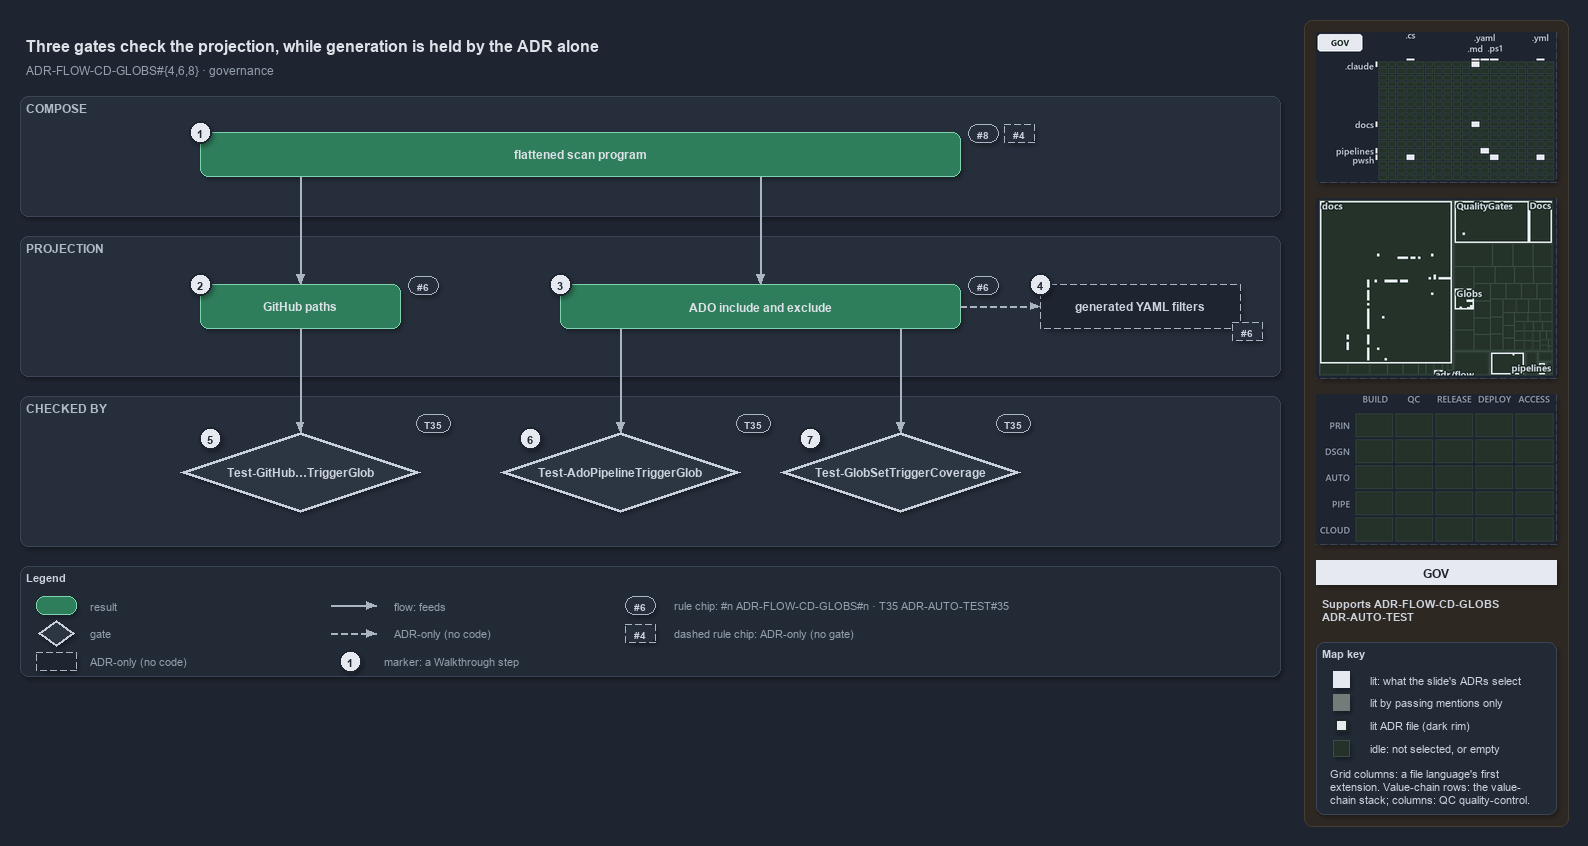

The diagram above was exported from draw.io. Its source (the exported page's mxGraphModel, read from the mxfile embedded in the PNG):
<mxGraphModel dx="1024" dy="768" grid="0" gridSize="10" guides="1" tooltips="1" connect="1" arrows="1" fold="1" page="1" pageScale="1" pageWidth="1572" pageHeight="700" background="#1E2430" math="0" shadow="1">
  <root>
    <mxCell id="0" />
    <mxCell id="1" parent="0" />
    <mxCell id="sidebar-bg" value="" style="rounded=1;arcSize=2;html=1;fillColor=#2E2823;strokeColor=#453C33;shadow=0;" vertex="1" parent="1">
      <mxGeometry x="1304" y="4" width="264" height="806" as="geometry" />
    </mxCell>
    <mxCell id="title" value="Three gates check the projection, while generation is held by the ADR alone" style="text;html=1;align=left;verticalAlign=middle;fontSize=16;fontStyle=1;fontColor=#DDE2E9;" vertex="1" parent="1">
      <mxGeometry x="20" y="14" width="1260" height="30" as="geometry" />
    </mxCell>
    <mxCell id="subtitle" value="ADR-FLOW-CD-GLOBS#{4,6,8} &amp;#183; governance" style="text;html=1;align=left;verticalAlign=middle;fontSize=12;fontColor=#949FAE;" vertex="1" parent="1">
      <mxGeometry x="20" y="44" width="1240" height="20" as="geometry" />
    </mxCell>
    <mxCell id="band-compose" value="COMPOSE" style="rounded=1;html=1;arcSize=3;fillColor=#262E3B;strokeColor=#3A4555;verticalAlign=top;align=left;spacingLeft=8;fontStyle=1;fontSize=12;fontColor=#B0BAC7;" vertex="1" parent="1">
      <mxGeometry x="20" y="80" width="1260" height="120" as="geometry" />
    </mxCell>
    <mxCell id="band-projection" value="PROJECTION" style="rounded=1;html=1;arcSize=3;fillColor=#262E3B;strokeColor=#3A4555;verticalAlign=top;align=left;spacingLeft=8;fontStyle=1;fontSize=12;fontColor=#B0BAC7;" vertex="1" parent="1">
      <mxGeometry x="20" y="220" width="1260" height="140" as="geometry" />
    </mxCell>
    <mxCell id="band-checked" value="CHECKED BY" style="rounded=1;html=1;arcSize=3;fillColor=#262E3B;strokeColor=#3A4555;verticalAlign=top;align=left;spacingLeft=8;fontStyle=1;fontSize=12;fontColor=#B0BAC7;" vertex="1" parent="1">
      <mxGeometry x="20" y="380" width="1260" height="150" as="geometry" />
    </mxCell>
    <mxCell id="r-program" value="&lt;b&gt;flattened scan program&lt;/b&gt;" style="rounded=1;whiteSpace=wrap;html=1;arcSize=20;fillColor=#2E7D5B;strokeColor=#7FD3AE;fontColor=#DDE2E9;fontSize=12;" vertex="1" parent="1">
      <mxGeometry x="200" y="116" width="760" height="44" as="geometry" />
    </mxCell>
    <mxCell id="chip-8" value="#8" style="rounded=1;arcSize=50;whiteSpace=wrap;html=1;fillColor=#262E3B;strokeColor=#AAB4C3;fontColor=#CDD3DC;fontStyle=1;fontSize=10.5;" vertex="1" parent="1">
      <mxGeometry x="968" y="108" width="30" height="18" as="geometry" />
    </mxCell>
    <mxCell id="chip-4" value="#4" style="rounded=1;arcSize=50;whiteSpace=wrap;html=1;fillColor=#262E3B;strokeColor=#AAB4C3;fontColor=#CDD3DC;fontStyle=1;fontSize=10.5;dashed=1;" vertex="1" parent="1">
      <mxGeometry x="1004" y="108" width="30" height="18" as="geometry" />
    </mxCell>
    <mxCell id="r-github" value="&lt;b&gt;GitHub paths&lt;/b&gt;" style="rounded=1;whiteSpace=wrap;html=1;arcSize=20;fillColor=#2E7D5B;strokeColor=#7FD3AE;fontColor=#DDE2E9;fontSize=12;" vertex="1" parent="1">
      <mxGeometry x="200" y="268" width="200" height="44" as="geometry" />
    </mxCell>
    <mxCell id="r-ado" value="&lt;b&gt;ADO include and exclude&lt;/b&gt;" style="rounded=1;whiteSpace=wrap;html=1;arcSize=20;fillColor=#2E7D5B;strokeColor=#7FD3AE;fontColor=#DDE2E9;fontSize=12;" vertex="1" parent="1">
      <mxGeometry x="560" y="268" width="400" height="44" as="geometry" />
    </mxCell>
    <mxCell id="a-generated" value="&lt;b&gt;generated YAML filters&lt;/b&gt;" style="rounded=1;whiteSpace=wrap;html=1;arcSize=20;fillColor=#1E2430;strokeColor=#AAB4C3;dashed=1;fontColor=#CDD3DC;fontSize=12;" vertex="1" parent="1">
      <mxGeometry x="1040" y="268" width="200" height="44" as="geometry" />
    </mxCell>
    <mxCell id="chip-6a" value="#6" style="rounded=1;arcSize=50;whiteSpace=wrap;html=1;fillColor=#262E3B;strokeColor=#AAB4C3;fontColor=#CDD3DC;fontStyle=1;fontSize=10.5;" vertex="1" parent="1">
      <mxGeometry x="408" y="260" width="30" height="18" as="geometry" />
    </mxCell>
    <mxCell id="chip-6b" value="#6" style="rounded=1;arcSize=50;whiteSpace=wrap;html=1;fillColor=#262E3B;strokeColor=#AAB4C3;fontColor=#CDD3DC;fontStyle=1;fontSize=10.5;" vertex="1" parent="1">
      <mxGeometry x="968" y="260" width="30" height="18" as="geometry" />
    </mxCell>
    <mxCell id="chip-6c" value="#6" style="rounded=1;arcSize=50;whiteSpace=wrap;html=1;fillColor=#262E3B;strokeColor=#AAB4C3;fontColor=#CDD3DC;fontStyle=1;fontSize=10.5;dashed=1;" vertex="1" parent="1">
      <mxGeometry x="1232" y="306" width="30" height="18" as="geometry" />
    </mxCell>
    <mxCell id="p-program-gh" value="" style="text;html=1;strokeColor=none;fillColor=none;" vertex="1" parent="1">
      <mxGeometry x="300" y="160" width="1" height="1" as="geometry" />
    </mxCell>
    <mxCell id="p-program-ado" value="" style="text;html=1;strokeColor=none;fillColor=none;" vertex="1" parent="1">
      <mxGeometry x="760" y="160" width="1" height="1" as="geometry" />
    </mxCell>
    <mxCell id="e-program-github" value="" style="edgeStyle=orthogonalEdgeStyle;rounded=1;html=1;fontSize=10;fontColor=#CDD3DC;endArrow=block;strokeColor=#AAB4C3;shadow=0;" edge="1" parent="1" source="p-program-gh" target="r-github">
      <mxGeometry relative="1" as="geometry" />
    </mxCell>
    <mxCell id="e-program-ado" value="" style="edgeStyle=orthogonalEdgeStyle;rounded=1;html=1;fontSize=10;fontColor=#CDD3DC;endArrow=block;strokeColor=#AAB4C3;shadow=0;" edge="1" parent="1" source="p-program-ado" target="r-ado">
      <mxGeometry relative="1" as="geometry" />
    </mxCell>
    <mxCell id="e-ado-generated" value="" style="edgeStyle=orthogonalEdgeStyle;rounded=1;html=1;fontSize=10;fontColor=#CDD3DC;endArrow=block;strokeColor=#AAB4C3;shadow=0;dashed=1;" edge="1" parent="1" source="r-ado" target="a-generated">
      <mxGeometry relative="1" as="geometry" />
    </mxCell>
    <mxCell id="g-github" value="&lt;b&gt;Test-GitHub&amp;#8230;TriggerGlob&lt;/b&gt;" style="rhombus;whiteSpace=wrap;html=1;fillColor=#2C3542;strokeColor=#C7D0DB;strokeWidth=3;fontColor=#CDD3DC;fontSize=12;" vertex="1" parent="1">
      <mxGeometry x="180" y="416" width="240" height="80" as="geometry" />
    </mxCell>
    <mxCell id="g-ado" value="&lt;b&gt;Test-AdoPipelineTriggerGlob&lt;/b&gt;" style="rhombus;whiteSpace=wrap;html=1;fillColor=#2C3542;strokeColor=#C7D0DB;strokeWidth=3;fontColor=#CDD3DC;fontSize=12;" vertex="1" parent="1">
      <mxGeometry x="500" y="416" width="240" height="80" as="geometry" />
    </mxCell>
    <mxCell id="g-coverage" value="&lt;b&gt;Test-GlobSetTriggerCoverage&lt;/b&gt;" style="rhombus;whiteSpace=wrap;html=1;fillColor=#2C3542;strokeColor=#C7D0DB;strokeWidth=3;fontColor=#CDD3DC;fontSize=12;" vertex="1" parent="1">
      <mxGeometry x="780" y="416" width="240" height="80" as="geometry" />
    </mxCell>
    <mxCell id="chip-t1" value="T35" style="rounded=1;arcSize=50;whiteSpace=wrap;html=1;fillColor=#262E3B;strokeColor=#AAB4C3;fontColor=#CDD3DC;fontStyle=1;fontSize=10.5;" vertex="1" parent="1">
      <mxGeometry x="416" y="398" width="34" height="18" as="geometry" />
    </mxCell>
    <mxCell id="chip-t2" value="T35" style="rounded=1;arcSize=50;whiteSpace=wrap;html=1;fillColor=#262E3B;strokeColor=#AAB4C3;fontColor=#CDD3DC;fontStyle=1;fontSize=10.5;" vertex="1" parent="1">
      <mxGeometry x="736" y="398" width="34" height="18" as="geometry" />
    </mxCell>
    <mxCell id="chip-t3" value="T35" style="rounded=1;arcSize=50;whiteSpace=wrap;html=1;fillColor=#262E3B;strokeColor=#AAB4C3;fontColor=#CDD3DC;fontStyle=1;fontSize=10.5;" vertex="1" parent="1">
      <mxGeometry x="996" y="398" width="34" height="18" as="geometry" />
    </mxCell>
    <mxCell id="p-ado-b1" value="" style="text;html=1;strokeColor=none;fillColor=none;" vertex="1" parent="1">
      <mxGeometry x="620" y="312" width="1" height="1" as="geometry" />
    </mxCell>
    <mxCell id="p-ado-b2" value="" style="text;html=1;strokeColor=none;fillColor=none;" vertex="1" parent="1">
      <mxGeometry x="900" y="312" width="1" height="1" as="geometry" />
    </mxCell>
    <mxCell id="p-gado-top" value="" style="text;html=1;strokeColor=none;fillColor=none;" vertex="1" parent="1">
      <mxGeometry x="620" y="416" width="1" height="1" as="geometry" />
    </mxCell>
    <mxCell id="p-gcov-top" value="" style="text;html=1;strokeColor=none;fillColor=none;" vertex="1" parent="1">
      <mxGeometry x="900" y="416" width="1" height="1" as="geometry" />
    </mxCell>
    <mxCell id="e-github-gate" value="" style="edgeStyle=orthogonalEdgeStyle;rounded=1;html=1;fontSize=10;fontColor=#CDD3DC;endArrow=block;strokeColor=#AAB4C3;shadow=0;" edge="1" parent="1" source="r-github" target="g-github">
      <mxGeometry relative="1" as="geometry" />
    </mxCell>
    <mxCell id="e-ado-gate" value="" style="edgeStyle=orthogonalEdgeStyle;rounded=1;html=1;fontSize=10;fontColor=#CDD3DC;endArrow=block;strokeColor=#AAB4C3;shadow=0;" edge="1" parent="1" source="p-ado-b1" target="p-gado-top">
      <mxGeometry relative="1" as="geometry" />
    </mxCell>
    <mxCell id="e-ado-coverage" value="" style="edgeStyle=orthogonalEdgeStyle;rounded=1;html=1;fontSize=10;fontColor=#CDD3DC;endArrow=block;strokeColor=#AAB4C3;shadow=0;" edge="1" parent="1" source="p-ado-b2" target="p-gcov-top">
      <mxGeometry relative="1" as="geometry" />
    </mxCell>
    <mxCell id="mark-1" value="1" style="ellipse;html=1;fillColor=#E6EAF0;strokeColor=#1E2430;strokeWidth=2;fontColor=#1E2430;fontStyle=1;fontSize=11;" vertex="1" parent="1">
      <mxGeometry x="189" y="105" width="22" height="22" as="geometry" />
    </mxCell>
    <mxCell id="mark-2" value="2" style="ellipse;html=1;fillColor=#E6EAF0;strokeColor=#1E2430;strokeWidth=2;fontColor=#1E2430;fontStyle=1;fontSize=11;" vertex="1" parent="1">
      <mxGeometry x="189" y="257" width="22" height="22" as="geometry" />
    </mxCell>
    <mxCell id="mark-3" value="3" style="ellipse;html=1;fillColor=#E6EAF0;strokeColor=#1E2430;strokeWidth=2;fontColor=#1E2430;fontStyle=1;fontSize=11;" vertex="1" parent="1">
      <mxGeometry x="549" y="257" width="22" height="22" as="geometry" />
    </mxCell>
    <mxCell id="mark-4" value="4" style="ellipse;html=1;fillColor=#E6EAF0;strokeColor=#1E2430;strokeWidth=2;fontColor=#1E2430;fontStyle=1;fontSize=11;" vertex="1" parent="1">
      <mxGeometry x="1029" y="257" width="22" height="22" as="geometry" />
    </mxCell>
    <mxCell id="mark-5" value="5" style="ellipse;html=1;fillColor=#E6EAF0;strokeColor=#1E2430;strokeWidth=2;fontColor=#1E2430;fontStyle=1;fontSize=11;" vertex="1" parent="1">
      <mxGeometry x="199" y="411" width="22" height="22" as="geometry" />
    </mxCell>
    <mxCell id="mark-6" value="6" style="ellipse;html=1;fillColor=#E6EAF0;strokeColor=#1E2430;strokeWidth=2;fontColor=#1E2430;fontStyle=1;fontSize=11;" vertex="1" parent="1">
      <mxGeometry x="519" y="411" width="22" height="22" as="geometry" />
    </mxCell>
    <mxCell id="mark-7" value="7" style="ellipse;html=1;fillColor=#E6EAF0;strokeColor=#1E2430;strokeWidth=2;fontColor=#1E2430;fontStyle=1;fontSize=11;" vertex="1" parent="1">
      <mxGeometry x="799" y="411" width="22" height="22" as="geometry" />
    </mxCell>
    <mxCell id="legend" value="&lt;b&gt;Legend&lt;/b&gt;" style="rounded=1;whiteSpace=wrap;html=1;arcSize=6;fillColor=#222A36;strokeColor=#3A4555;align=left;verticalAlign=top;spacing=8;fontSize=11;fontColor=#CDD3DC;" vertex="1" parent="1">
      <mxGeometry x="20" y="550" width="1260" height="110" as="geometry" />
    </mxCell>
    <mxCell id="lg-0" value="" style="rounded=1;html=1;arcSize=20;fillColor=#2E7D5B;strokeColor=#7FD3AE;" vertex="1" parent="1">
      <mxGeometry x="36" y="580" width="40" height="18" as="geometry" />
    </mxCell>
    <mxCell id="lg-0-t" value="result" style="text;html=1;align=left;verticalAlign=middle;fontSize=11;fontColor=#949FAE;" vertex="1" parent="1">
      <mxGeometry x="84" y="579" width="270" height="20" as="geometry" />
    </mxCell>
    <mxCell id="lg-1" value="" style="rhombus;html=1;fillColor=#2C3542;strokeColor=#C7D0DB;strokeWidth=2;fontColor=#CDD3DC;" vertex="1" parent="1">
      <mxGeometry x="38" y="604" width="36" height="26" as="geometry" />
    </mxCell>
    <mxCell id="lg-1-t" value="gate" style="text;html=1;align=left;verticalAlign=middle;fontSize=11;fontColor=#949FAE;" vertex="1" parent="1">
      <mxGeometry x="84" y="607" width="270" height="20" as="geometry" />
    </mxCell>
    <mxCell id="lg-2" value="" style="rounded=1;html=1;arcSize=20;fillColor=#1E2430;strokeColor=#AAB4C3;dashed=1;" vertex="1" parent="1">
      <mxGeometry x="36" y="636" width="40" height="18" as="geometry" />
    </mxCell>
    <mxCell id="lg-2-t" value="ADR-only (no code)" style="text;html=1;align=left;verticalAlign=middle;fontSize=11;fontColor=#949FAE;" vertex="1" parent="1">
      <mxGeometry x="84" y="635" width="270" height="20" as="geometry" />
    </mxCell>
    <mxCell id="lg-3-a" value="" style="text;html=1;strokeColor=none;fillColor=none;" vertex="1" parent="1">
      <mxGeometry x="330" y="589" width="1" height="1" as="geometry" />
    </mxCell>
    <mxCell id="lg-3-b" value="" style="text;html=1;strokeColor=none;fillColor=none;" vertex="1" parent="1">
      <mxGeometry x="376" y="589" width="1" height="1" as="geometry" />
    </mxCell>
    <mxCell id="lg-3" value="" style="edgeStyle=orthogonalEdgeStyle;rounded=1;html=1;fontSize=10;fontColor=#CDD3DC;endArrow=block;strokeColor=#AAB4C3;shadow=0;" edge="1" parent="1" source="lg-3-a" target="lg-3-b">
      <mxGeometry relative="1" as="geometry" />
    </mxCell>
    <mxCell id="lg-3-t" value="flow: feeds" style="text;html=1;align=left;verticalAlign=middle;fontSize=11;fontColor=#949FAE;" vertex="1" parent="1">
      <mxGeometry x="388" y="579" width="260" height="20" as="geometry" />
    </mxCell>
    <mxCell id="lg-4-a" value="" style="text;html=1;strokeColor=none;fillColor=none;" vertex="1" parent="1">
      <mxGeometry x="330" y="617" width="1" height="1" as="geometry" />
    </mxCell>
    <mxCell id="lg-4-b" value="" style="text;html=1;strokeColor=none;fillColor=none;" vertex="1" parent="1">
      <mxGeometry x="376" y="617" width="1" height="1" as="geometry" />
    </mxCell>
    <mxCell id="lg-4" value="" style="edgeStyle=orthogonalEdgeStyle;rounded=1;html=1;fontSize=10;fontColor=#CDD3DC;endArrow=block;strokeColor=#AAB4C3;shadow=0;dashed=1;" edge="1" parent="1" source="lg-4-a" target="lg-4-b">
      <mxGeometry relative="1" as="geometry" />
    </mxCell>
    <mxCell id="lg-4-t" value="ADR-only (no code)" style="text;html=1;align=left;verticalAlign=middle;fontSize=11;fontColor=#949FAE;" vertex="1" parent="1">
      <mxGeometry x="388" y="607" width="260" height="20" as="geometry" />
    </mxCell>
    <mxCell id="lg-5" value="1" style="ellipse;html=1;fillColor=#E6EAF0;strokeColor=#1E2430;strokeWidth=2;fontColor=#1E2430;fontStyle=1;fontSize=11;" vertex="1" parent="1">
      <mxGeometry x="339" y="634" width="22" height="22" as="geometry" />
    </mxCell>
    <mxCell id="lg-5-t" value="marker: a Walkthrough step" style="text;html=1;align=left;verticalAlign=middle;fontSize=11;fontColor=#949FAE;" vertex="1" parent="1">
      <mxGeometry x="378" y="635" width="270" height="20" as="geometry" />
    </mxCell>
    <mxCell id="lg-6" value="#6" style="rounded=1;arcSize=50;whiteSpace=wrap;html=1;fillColor=#262E3B;strokeColor=#AAB4C3;fontColor=#CDD3DC;fontStyle=1;fontSize=10.5;" vertex="1" parent="1">
      <mxGeometry x="625" y="580" width="30" height="18" as="geometry" />
    </mxCell>
    <mxCell id="lg-6-t" value="rule chip: #n ADR-FLOW-CD-GLOBS#n &amp;#183; T35 ADR-AUTO-TEST#35" style="text;html=1;align=left;verticalAlign=middle;fontSize=11;fontColor=#949FAE;" vertex="1" parent="1">
      <mxGeometry x="668" y="579" width="270" height="20" as="geometry" />
    </mxCell>
    <mxCell id="lg-7" value="#4" style="rounded=1;arcSize=50;whiteSpace=wrap;html=1;fillColor=#262E3B;strokeColor=#AAB4C3;fontColor=#CDD3DC;fontStyle=1;fontSize=10.5;dashed=1;" vertex="1" parent="1">
      <mxGeometry x="625" y="608" width="30" height="18" as="geometry" />
    </mxCell>
    <mxCell id="lg-7-t" value="dashed rule chip: ADR-only (no gate)" style="text;html=1;align=left;verticalAlign=middle;fontSize=11;fontColor=#949FAE;" vertex="1" parent="1">
      <mxGeometry x="668" y="607" width="270" height="20" as="geometry" />
    </mxCell>
    <mxCell id="minimap-grid" value="" style="shape=image;imageAspect=0;rounded=1;arcSize=4;whiteSpace=wrap;html=1;fillColor=#262E3B;strokeColor=#3A4555;dashed=1;fontColor=#949FAE;fontSize=11;image=data:image/png,(base64 omitted: 11528 chars);" vertex="1" parent="1">
      <mxGeometry x="1316" y="16" width="240" height="150" as="geometry" />
    </mxCell>
    <mxCell id="minimap-tree" value="" style="shape=image;imageAspect=0;rounded=1;arcSize=4;whiteSpace=wrap;html=1;fillColor=#262E3B;strokeColor=#3A4555;dashed=1;fontColor=#949FAE;fontSize=11;image=data:image/png,(base64 omitted: 15860 chars);" vertex="1" parent="1">
      <mxGeometry x="1316" y="182" width="240" height="180" as="geometry" />
    </mxCell>
    <mxCell id="minimap-chain" value="" style="shape=image;imageAspect=0;rounded=1;arcSize=4;whiteSpace=wrap;html=1;fillColor=#262E3B;strokeColor=#3A4555;dashed=1;fontColor=#949FAE;fontSize=11;image=data:image/png,(base64 omitted: 11912 chars);" vertex="1" parent="1">
      <mxGeometry x="1316" y="378" width="240" height="150" as="geometry" />
    </mxCell>
    <mxCell id="lens-badge" value="GOV" style="rounded=0;whiteSpace=wrap;html=1;align=center;verticalAlign=middle;fontSize=12;fontStyle=1;fontColor=#1E2430;fillColor=#E6EAF0;strokeColor=none;" vertex="1" parent="1">
      <mxGeometry x="1316" y="544" width="240" height="24" as="geometry" />
    </mxCell>
    <mxCell id="supports" value="&lt;b&gt;Supports&lt;/b&gt; ADR-FLOW-CD-GLOBS&lt;br&gt;ADR-AUTO-TEST" style="text;html=1;whiteSpace=wrap;align=left;verticalAlign=top;fontSize=11;fontColor=#CDD3DC;" vertex="1" parent="1">
      <mxGeometry x="1316" y="576" width="240" height="38" as="geometry" />
    </mxCell>
    <mxCell id="mapkey" value="&lt;b&gt;Map key&lt;/b&gt;" style="rounded=1;arcSize=6;whiteSpace=wrap;html=1;align=left;verticalAlign=top;fontSize=11;fontColor=#CDD3DC;fillColor=#222A36;strokeColor=#3A4555;spacingLeft=8;spacingTop=2;" vertex="1" parent="1">
      <mxGeometry x="1316" y="626" width="240" height="172" as="geometry" />
    </mxCell>
    <mxCell id="mapkey-lit" value="" style="rounded=0;html=1;fillColor=#E6EAF0;strokeColor=#E6EAF0;" vertex="1" parent="1">
      <mxGeometry x="1333.0" y="655.0" width="16" height="16" as="geometry" />
    </mxCell>
    <mxCell id="mapkey-lit-text" value="lit: what the slide's ADRs select" style="text;html=1;align=left;verticalAlign=middle;fontSize=11;fontColor=#CDD3DC;" vertex="1" parent="1">
      <mxGeometry x="1364" y="653" width="184" height="20" as="geometry" />
    </mxCell>
    <mxCell id="mapkey-touched" value="" style="rounded=0;html=1;fillColor=#727C79;strokeColor=#727C79;" vertex="1" parent="1">
      <mxGeometry x="1333.0" y="678.0" width="16" height="16" as="geometry" />
    </mxCell>
    <mxCell id="mapkey-touched-text" value="lit by passing mentions only" style="text;html=1;align=left;verticalAlign=middle;fontSize=11;fontColor=#CDD3DC;" vertex="1" parent="1">
      <mxGeometry x="1364" y="676" width="184" height="20" as="geometry" />
    </mxCell>
    <mxCell id="mapkey-adr" value="" style="rounded=0;html=1;fillColor=#E6EAF0;strokeColor=#1C2A24;strokeWidth=2;" vertex="1" parent="1">
      <mxGeometry x="1335.0" y="703.0" width="12" height="12" as="geometry" />
    </mxCell>
    <mxCell id="mapkey-adr-text" value="lit ADR file (dark rim)" style="text;html=1;align=left;verticalAlign=middle;fontSize=11;fontColor=#CDD3DC;" vertex="1" parent="1">
      <mxGeometry x="1364" y="699" width="184" height="20" as="geometry" />
    </mxCell>
    <mxCell id="mapkey-idle" value="" style="rounded=0;html=1;fillColor=#243229;strokeColor=#3B4D43;" vertex="1" parent="1">
      <mxGeometry x="1333.0" y="724.0" width="16" height="16" as="geometry" />
    </mxCell>
    <mxCell id="mapkey-idle-text" value="idle: not selected, or empty" style="text;html=1;align=left;verticalAlign=middle;fontSize=11;fontColor=#CDD3DC;" vertex="1" parent="1">
      <mxGeometry x="1364" y="722" width="184" height="20" as="geometry" />
    </mxCell>
    <mxCell id="mapkey-codes" value="Grid columns: a file language's first&lt;br&gt;extension. Value-chain rows: the value-&lt;br&gt;chain stack; columns: QC quality-control." style="text;html=1;align=left;verticalAlign=top;whiteSpace=wrap;fontSize=11;fontColor=#CDD3DC;" vertex="1" parent="1">
      <mxGeometry x="1324" y="746" width="224" height="46" as="geometry" />
    </mxCell>
  </root>
</mxGraphModel>